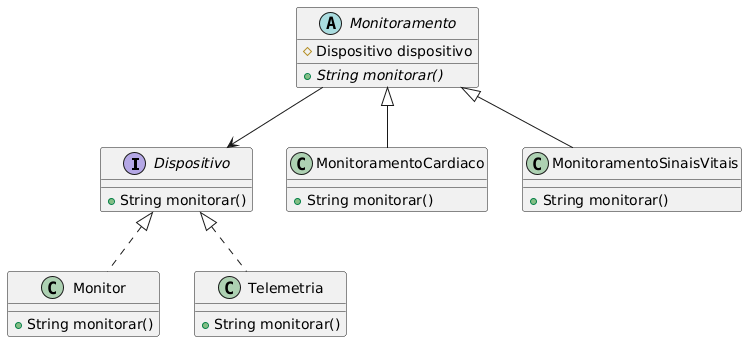

The diagram above was rendered by PlantUML. Its source (embedded in the PNG):
@startuml
interface Dispositivo {
    + String monitorar()
}

class Monitor {
    + String monitorar()
}

class Telemetria {
    + String monitorar()
}

abstract class Monitoramento {
    # Dispositivo dispositivo
    + {abstract} String monitorar()
}

class MonitoramentoCardiaco {
    + String monitorar()
}

class MonitoramentoSinaisVitais {
    + String monitorar()
}

Dispositivo <|.. Monitor
Dispositivo <|.. Telemetria

Monitoramento <|-- MonitoramentoCardiaco
Monitoramento <|-- MonitoramentoSinaisVitais

Monitoramento --> Dispositivo
@enduml